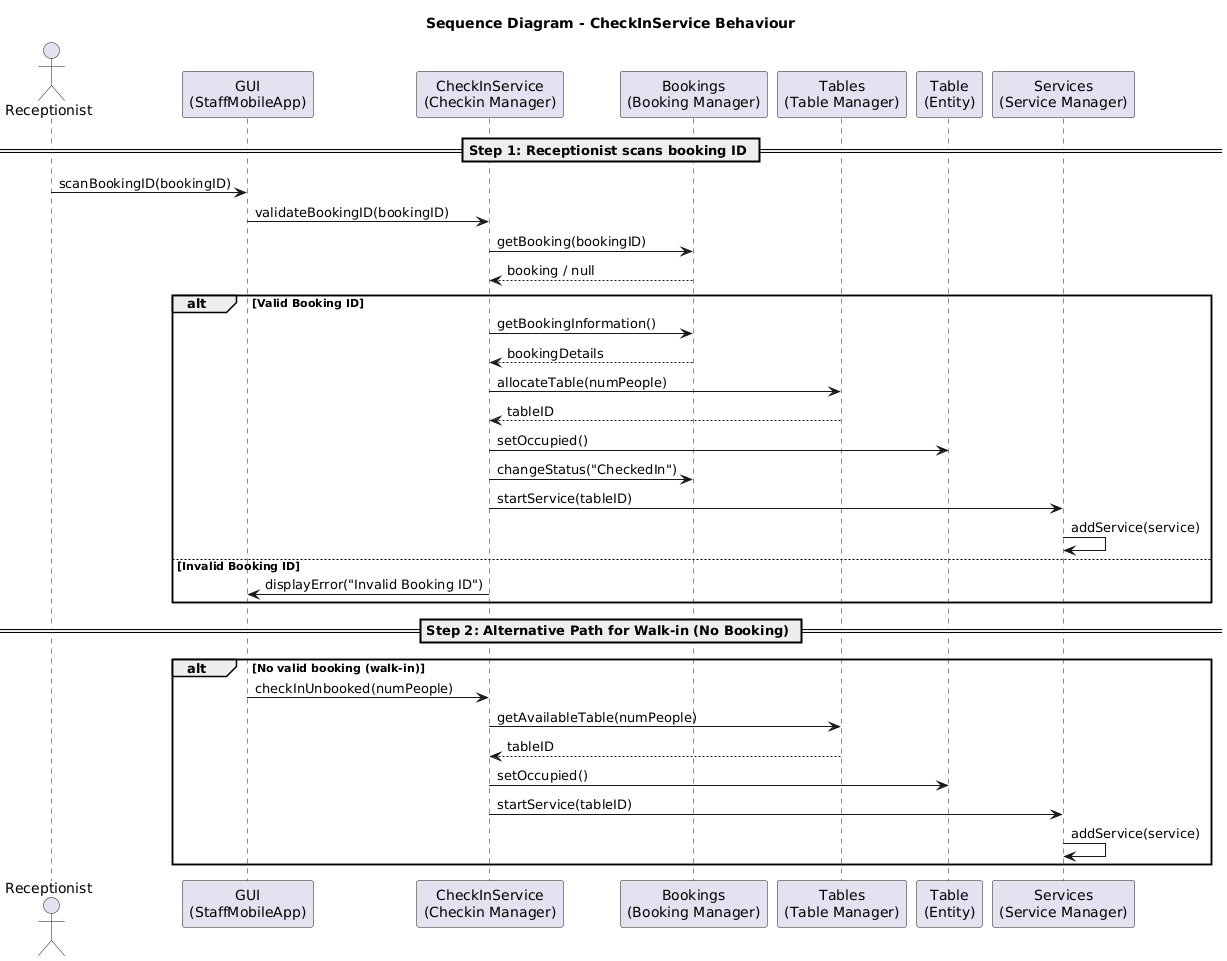

The diagram above was rendered by PlantUML. Its source (embedded in the PNG):
@startuml
title Sequence Diagram - CheckInService Behaviour

actor Receptionist
participant "GUI\n(StaffMobileApp)" as GUI
participant "CheckInService\n(Checkin Manager)" as CheckIn
participant "Bookings\n(Booking Manager)" as Bookings
participant "Tables\n(Table Manager)" as Tables
participant "Table\n(Entity)" as Table
participant "Services\n(Service Manager)" as Services

== Step 1: Receptionist scans booking ID ==
Receptionist -> GUI : scanBookingID(bookingID)
GUI -> CheckIn : validateBookingID(bookingID)
CheckIn -> Bookings : getBooking(bookingID)
Bookings --> CheckIn : booking / null

alt Valid Booking ID
    CheckIn -> Bookings : getBookingInformation()
    Bookings --> CheckIn : bookingDetails
    CheckIn -> Tables : allocateTable(numPeople)
    Tables --> CheckIn : tableID
    CheckIn -> Table : setOccupied()
    CheckIn -> Bookings : changeStatus("CheckedIn")
    CheckIn -> Services : startService(tableID)
    Services -> Services : addService(service)
else Invalid Booking ID
    CheckIn -> GUI : displayError("Invalid Booking ID")
end

== Step 2: Alternative Path for Walk-in (No Booking) ==
alt No valid booking (walk-in)
    GUI -> CheckIn : checkInUnbooked(numPeople)
    CheckIn -> Tables : getAvailableTable(numPeople)
    Tables --> CheckIn : tableID
    CheckIn -> Table : setOccupied()
    CheckIn -> Services : startService(tableID)
    Services -> Services : addService(service)
end
@enduml